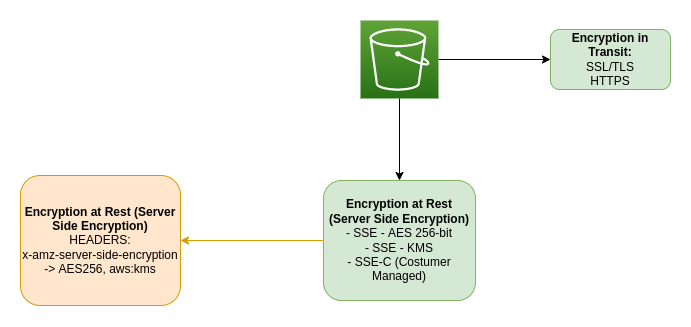

The diagram above was exported from draw.io. Its source (the exported page's mxGraphModel, read from the mxfile embedded in the PNG):
<mxGraphModel dx="981" dy="624" grid="1" gridSize="10" guides="1" tooltips="1" connect="1" arrows="1" fold="1" page="1" pageScale="1" pageWidth="850" pageHeight="1100" math="0" shadow="0">
  <root>
    <mxCell id="0" />
    <mxCell id="1" parent="0" />
    <mxCell id="4oUjyV5y2smCLPfnK3kI-7" style="edgeStyle=orthogonalEdgeStyle;rounded=0;orthogonalLoop=1;jettySize=auto;html=1;entryX=0;entryY=0.5;entryDx=0;entryDy=0;strokeWidth=1;" edge="1" parent="1" source="4oUjyV5y2smCLPfnK3kI-1" target="4oUjyV5y2smCLPfnK3kI-5">
      <mxGeometry relative="1" as="geometry" />
    </mxCell>
    <mxCell id="4oUjyV5y2smCLPfnK3kI-8" style="edgeStyle=orthogonalEdgeStyle;rounded=0;orthogonalLoop=1;jettySize=auto;html=1;strokeWidth=1;" edge="1" parent="1" source="4oUjyV5y2smCLPfnK3kI-1" target="4oUjyV5y2smCLPfnK3kI-6">
      <mxGeometry relative="1" as="geometry" />
    </mxCell>
    <mxCell id="4oUjyV5y2smCLPfnK3kI-1" value="" style="sketch=0;points=[[0,0,0],[0.25,0,0],[0.5,0,0],[0.75,0,0],[1,0,0],[0,1,0],[0.25,1,0],[0.5,1,0],[0.75,1,0],[1,1,0],[0,0.25,0],[0,0.5,0],[0,0.75,0],[1,0.25,0],[1,0.5,0],[1,0.75,0]];outlineConnect=0;fontColor=#232F3E;gradientColor=#60A337;gradientDirection=north;fillColor=#277116;strokeColor=#ffffff;dashed=0;verticalLabelPosition=bottom;verticalAlign=top;align=center;html=1;fontSize=12;fontStyle=0;aspect=fixed;shape=mxgraph.aws4.resourceIcon;resIcon=mxgraph.aws4.s3;" vertex="1" parent="1">
      <mxGeometry x="400" y="320" width="78" height="78" as="geometry" />
    </mxCell>
    <mxCell id="4oUjyV5y2smCLPfnK3kI-5" value="&lt;b&gt;Encryption in Transit:&lt;br&gt;&lt;/b&gt;SSL/TLS&lt;br&gt;HTTPS" style="rounded=1;whiteSpace=wrap;html=1;strokeColor=#82b366;fillColor=#d5e8d4;" vertex="1" parent="1">
      <mxGeometry x="590" y="329" width="120" height="60" as="geometry" />
    </mxCell>
    <mxCell id="4oUjyV5y2smCLPfnK3kI-10" style="edgeStyle=orthogonalEdgeStyle;rounded=0;orthogonalLoop=1;jettySize=auto;html=1;strokeWidth=1;fillColor=#ffe6cc;strokeColor=#d79b00;" edge="1" parent="1" source="4oUjyV5y2smCLPfnK3kI-6" target="4oUjyV5y2smCLPfnK3kI-9">
      <mxGeometry relative="1" as="geometry" />
    </mxCell>
    <mxCell id="4oUjyV5y2smCLPfnK3kI-6" value="&lt;b&gt;Encryption at Rest (Server Side Encryption)&lt;br&gt;&lt;/b&gt;- SSE - AES 256-bit&lt;br&gt;- SSE - KMS&lt;br&gt;- SSE-C (Costumer Managed)" style="rounded=1;whiteSpace=wrap;html=1;strokeColor=#82b366;fillColor=#d5e8d4;" vertex="1" parent="1">
      <mxGeometry x="363" y="480" width="152" height="120" as="geometry" />
    </mxCell>
    <mxCell id="4oUjyV5y2smCLPfnK3kI-9" value="&lt;b&gt;Encryption at Rest (Server Side Encryption)&lt;br&gt;&lt;/b&gt;HEADERS:&lt;br&gt;x-amz-server-side-encryption -&amp;gt; AES256, aws:kms" style="rounded=1;whiteSpace=wrap;html=1;strokeColor=#d79b00;fillColor=#ffe6cc;" vertex="1" parent="1">
      <mxGeometry x="60" y="475" width="160" height="130" as="geometry" />
    </mxCell>
  </root>
</mxGraphModel>